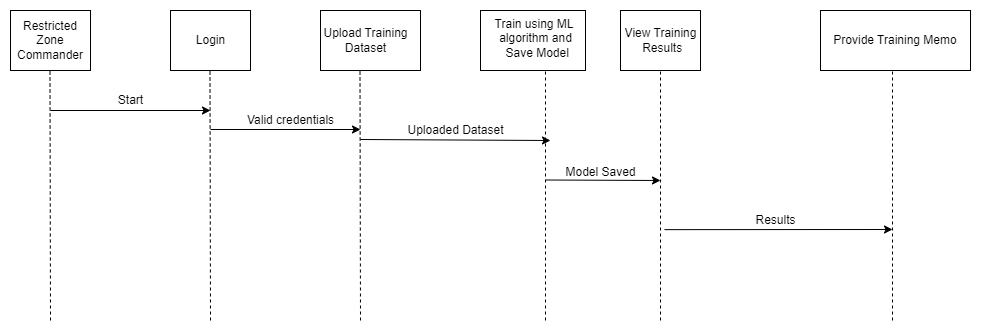

The diagram above was exported from draw.io. Its source (the exported page's mxGraphModel, read from the mxfile embedded in the PNG):
<mxGraphModel dx="2734" dy="769" grid="1" gridSize="10" guides="1" tooltips="1" connect="1" arrows="1" fold="1" page="1" pageScale="1" pageWidth="1300" pageHeight="700" math="0" shadow="0">
  <root>
    <mxCell id="0" />
    <mxCell id="1" parent="0" />
    <mxCell id="GmurPW9U7tmEEg2IiGYp-37" value="Provide Training Memo" style="rounded=0;whiteSpace=wrap;html=1;" parent="1" vertex="1">
      <mxGeometry x="800" y="90" width="150" height="60" as="geometry" />
    </mxCell>
    <mxCell id="GmurPW9U7tmEEg2IiGYp-38" value="" style="rounded=0;whiteSpace=wrap;html=1;" parent="1" vertex="1">
      <mxGeometry x="600" y="90" width="80" height="60" as="geometry" />
    </mxCell>
    <mxCell id="GmurPW9U7tmEEg2IiGYp-39" value="" style="rounded=0;whiteSpace=wrap;html=1;" parent="1" vertex="1">
      <mxGeometry x="460" y="90" width="105" height="60" as="geometry" />
    </mxCell>
    <mxCell id="GmurPW9U7tmEEg2IiGYp-40" value="" style="rounded=0;whiteSpace=wrap;html=1;" parent="1" vertex="1">
      <mxGeometry x="150" y="90" width="80" height="60" as="geometry" />
    </mxCell>
    <mxCell id="GmurPW9U7tmEEg2IiGYp-41" value="" style="endArrow=none;dashed=1;html=1;" parent="1" edge="1">
      <mxGeometry width="50" height="50" relative="1" as="geometry">
        <mxPoint x="525" y="400" as="sourcePoint" />
        <mxPoint x="525" y="150" as="targetPoint" />
      </mxGeometry>
    </mxCell>
    <mxCell id="GmurPW9U7tmEEg2IiGYp-42" value="" style="endArrow=none;dashed=1;html=1;" parent="1" edge="1">
      <mxGeometry width="50" height="50" relative="1" as="geometry">
        <mxPoint x="640" y="400" as="sourcePoint" />
        <mxPoint x="640" y="150" as="targetPoint" />
      </mxGeometry>
    </mxCell>
    <mxCell id="GmurPW9U7tmEEg2IiGYp-44" value="" style="endArrow=classic;html=1;" parent="1" edge="1">
      <mxGeometry width="50" height="50" relative="1" as="geometry">
        <mxPoint x="525" y="259.5" as="sourcePoint" />
        <mxPoint x="640" y="260" as="targetPoint" />
      </mxGeometry>
    </mxCell>
    <mxCell id="GmurPW9U7tmEEg2IiGYp-45" value="" style="endArrow=classic;html=1;exitX=1.1;exitY=0.172;exitDx=0;exitDy=0;exitPerimeter=0;" parent="1" edge="1">
      <mxGeometry width="50" height="50" relative="1" as="geometry">
        <mxPoint x="644" y="309.14" as="sourcePoint" />
        <mxPoint x="872" y="309" as="targetPoint" />
      </mxGeometry>
    </mxCell>
    <mxCell id="GmurPW9U7tmEEg2IiGYp-47" value="Login" style="text;html=1;align=center;verticalAlign=middle;resizable=0;points=[];;autosize=1;" parent="1" vertex="1">
      <mxGeometry x="170" y="110" width="40" height="20" as="geometry" />
    </mxCell>
    <mxCell id="GmurPW9U7tmEEg2IiGYp-48" value="&lt;div&gt;Train using ML&amp;nbsp;&lt;/div&gt;&lt;div&gt;algorithm and&lt;/div&gt;&lt;div&gt;&amp;nbsp;Save Model&lt;/div&gt;&lt;div&gt;&lt;br&gt;&lt;/div&gt;" style="text;html=1;align=center;verticalAlign=middle;resizable=0;points=[];;autosize=1;" parent="1" vertex="1">
      <mxGeometry x="460" y="90" width="110" height="70" as="geometry" />
    </mxCell>
    <mxCell id="GmurPW9U7tmEEg2IiGYp-49" value="View Training&lt;br&gt;&amp;nbsp;Results" style="text;html=1;align=center;verticalAlign=middle;resizable=0;points=[];;autosize=1;" parent="1" vertex="1">
      <mxGeometry x="590" y="100" width="100" height="40" as="geometry" />
    </mxCell>
    <mxCell id="GmurPW9U7tmEEg2IiGYp-55" value="" style="endArrow=none;dashed=1;html=1;" parent="1" edge="1">
      <mxGeometry width="50" height="50" relative="1" as="geometry">
        <mxPoint x="190" y="400" as="sourcePoint" />
        <mxPoint x="189.5" y="150" as="targetPoint" />
      </mxGeometry>
    </mxCell>
    <mxCell id="GmurPW9U7tmEEg2IiGYp-57" value="Model Saved" style="text;html=1;align=center;verticalAlign=middle;resizable=0;points=[];autosize=1;strokeColor=none;" parent="1" vertex="1">
      <mxGeometry x="535" y="237" width="90" height="30" as="geometry" />
    </mxCell>
    <mxCell id="GmurPW9U7tmEEg2IiGYp-58" value="" style="endArrow=none;dashed=1;html=1;" parent="1" edge="1">
      <mxGeometry width="50" height="50" relative="1" as="geometry">
        <mxPoint x="872" y="400" as="sourcePoint" />
        <mxPoint x="872" y="150" as="targetPoint" />
      </mxGeometry>
    </mxCell>
    <mxCell id="GmurPW9U7tmEEg2IiGYp-82" value="" style="rounded=0;whiteSpace=wrap;html=1;" parent="1" vertex="1">
      <mxGeometry x="300" y="90" width="100" height="60" as="geometry" />
    </mxCell>
    <mxCell id="GmurPW9U7tmEEg2IiGYp-83" value="Upload Training &lt;br&gt;Dataset" style="text;html=1;align=center;verticalAlign=middle;resizable=0;points=[];;autosize=1;" parent="1" vertex="1">
      <mxGeometry x="290" y="100" width="110" height="40" as="geometry" />
    </mxCell>
    <mxCell id="GmurPW9U7tmEEg2IiGYp-84" value="" style="endArrow=none;dashed=1;html=1;" parent="1" edge="1">
      <mxGeometry width="50" height="50" relative="1" as="geometry">
        <mxPoint x="340" y="400" as="sourcePoint" />
        <mxPoint x="339.5" y="150" as="targetPoint" />
      </mxGeometry>
    </mxCell>
    <mxCell id="GmurPW9U7tmEEg2IiGYp-87" value="" style="endArrow=classic;html=1;" parent="1" edge="1">
      <mxGeometry width="50" height="50" relative="1" as="geometry">
        <mxPoint x="190" y="209" as="sourcePoint" />
        <mxPoint x="340" y="209" as="targetPoint" />
      </mxGeometry>
    </mxCell>
    <mxCell id="GmurPW9U7tmEEg2IiGYp-89" value="" style="endArrow=classic;html=1;" parent="1" edge="1">
      <mxGeometry width="50" height="50" relative="1" as="geometry">
        <mxPoint x="340" y="219" as="sourcePoint" />
        <mxPoint x="530" y="220" as="targetPoint" />
      </mxGeometry>
    </mxCell>
    <mxCell id="BkJGEf0QVftIas2dUh3m-1" value="Valid credentials" style="text;html=1;align=center;verticalAlign=middle;resizable=0;points=[];autosize=1;strokeColor=none;fillColor=none;" parent="1" vertex="1">
      <mxGeometry x="220" y="190" width="100" height="20" as="geometry" />
    </mxCell>
    <mxCell id="BkJGEf0QVftIas2dUh3m-2" value="Uploaded Dataset" style="text;html=1;align=center;verticalAlign=middle;resizable=0;points=[];autosize=1;strokeColor=none;fillColor=none;" parent="1" vertex="1">
      <mxGeometry x="380" y="200" width="110" height="20" as="geometry" />
    </mxCell>
    <mxCell id="BkJGEf0QVftIas2dUh3m-3" value="Results" style="text;html=1;align=center;verticalAlign=middle;resizable=0;points=[];autosize=1;strokeColor=none;fillColor=none;" parent="1" vertex="1">
      <mxGeometry x="725" y="285" width="60" height="30" as="geometry" />
    </mxCell>
    <mxCell id="5SxpKpCmpgYc1JD9C-Va-2" value="Restricted Zone Commander" style="rounded=0;whiteSpace=wrap;html=1;" parent="1" vertex="1">
      <mxGeometry x="-10" y="90" width="80" height="60" as="geometry" />
    </mxCell>
    <mxCell id="5SxpKpCmpgYc1JD9C-Va-3" value="" style="endArrow=none;dashed=1;html=1;" parent="1" edge="1">
      <mxGeometry width="50" height="50" relative="1" as="geometry">
        <mxPoint x="30" y="400" as="sourcePoint" />
        <mxPoint x="29.5" y="150" as="targetPoint" />
      </mxGeometry>
    </mxCell>
    <mxCell id="5SxpKpCmpgYc1JD9C-Va-6" value="" style="endArrow=classic;html=1;" parent="1" edge="1">
      <mxGeometry width="50" height="50" relative="1" as="geometry">
        <mxPoint x="30" y="190" as="sourcePoint" />
        <mxPoint x="190" y="190" as="targetPoint" />
      </mxGeometry>
    </mxCell>
    <mxCell id="5SxpKpCmpgYc1JD9C-Va-7" value="Start" style="text;html=1;align=center;verticalAlign=middle;resizable=0;points=[];autosize=1;strokeColor=none;fillColor=none;" parent="1" vertex="1">
      <mxGeometry x="90" y="170" width="40" height="20" as="geometry" />
    </mxCell>
  </root>
</mxGraphModel>